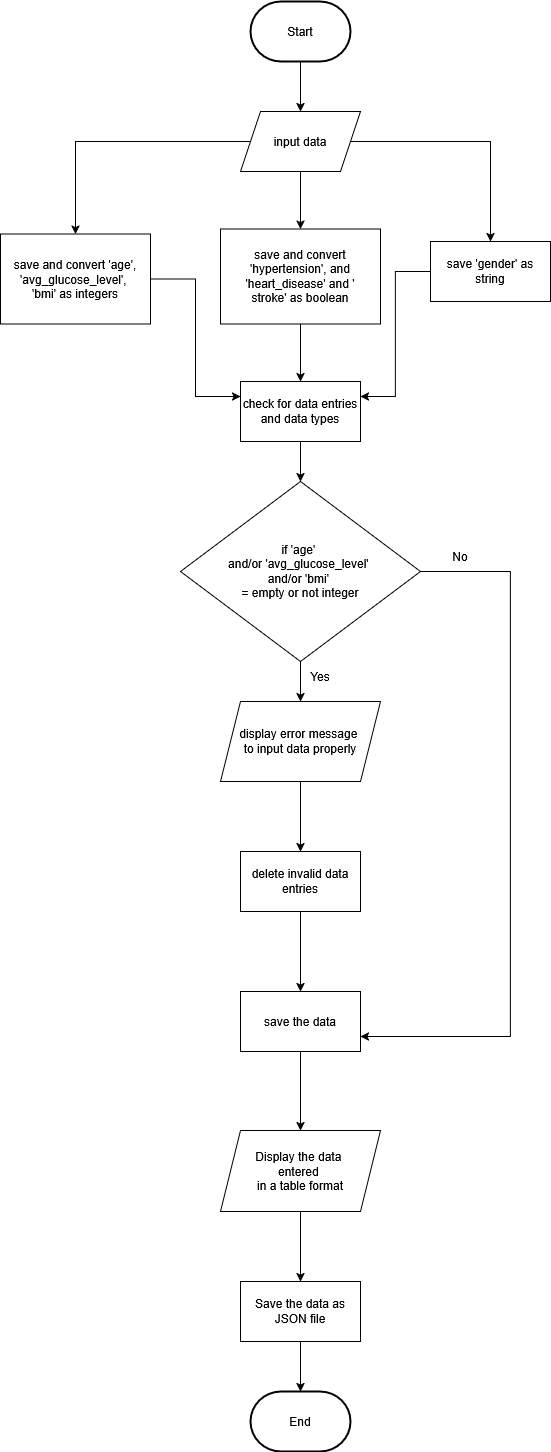

The diagram above was exported from draw.io. Its source (the exported page's mxGraphModel, read from the mxfile embedded in the PNG):
<mxGraphModel dx="1434" dy="746" grid="1" gridSize="10" guides="1" tooltips="1" connect="1" arrows="1" fold="1" page="1" pageScale="1" pageWidth="827" pageHeight="1169" math="0" shadow="0">
  <root>
    <mxCell id="WIyWlLk6GJQsqaUBKTNV-0" />
    <mxCell id="WIyWlLk6GJQsqaUBKTNV-1" parent="WIyWlLk6GJQsqaUBKTNV-0" />
    <mxCell id="cylVAB_HxbdG1nyl8xjg-1" style="edgeStyle=orthogonalEdgeStyle;rounded=0;orthogonalLoop=1;jettySize=auto;html=1;" parent="WIyWlLk6GJQsqaUBKTNV-1" source="SmWHiXXGVIL-bYZEd0JJ-0" target="cylVAB_HxbdG1nyl8xjg-0" edge="1">
      <mxGeometry relative="1" as="geometry">
        <mxPoint x="450" y="100" as="sourcePoint" />
      </mxGeometry>
    </mxCell>
    <mxCell id="cylVAB_HxbdG1nyl8xjg-3" value="" style="edgeStyle=orthogonalEdgeStyle;rounded=0;orthogonalLoop=1;jettySize=auto;html=1;" parent="WIyWlLk6GJQsqaUBKTNV-1" source="cylVAB_HxbdG1nyl8xjg-0" target="cylVAB_HxbdG1nyl8xjg-2" edge="1">
      <mxGeometry relative="1" as="geometry" />
    </mxCell>
    <mxCell id="cylVAB_HxbdG1nyl8xjg-5" value="" style="edgeStyle=orthogonalEdgeStyle;rounded=0;orthogonalLoop=1;jettySize=auto;html=1;" parent="WIyWlLk6GJQsqaUBKTNV-1" source="cylVAB_HxbdG1nyl8xjg-0" target="cylVAB_HxbdG1nyl8xjg-4" edge="1">
      <mxGeometry relative="1" as="geometry" />
    </mxCell>
    <mxCell id="cylVAB_HxbdG1nyl8xjg-7" value="" style="edgeStyle=orthogonalEdgeStyle;rounded=0;orthogonalLoop=1;jettySize=auto;html=1;" parent="WIyWlLk6GJQsqaUBKTNV-1" source="cylVAB_HxbdG1nyl8xjg-0" target="cylVAB_HxbdG1nyl8xjg-6" edge="1">
      <mxGeometry relative="1" as="geometry" />
    </mxCell>
    <mxCell id="cylVAB_HxbdG1nyl8xjg-0" value="input data" style="shape=parallelogram;perimeter=parallelogramPerimeter;whiteSpace=wrap;html=1;fixedSize=1;" parent="WIyWlLk6GJQsqaUBKTNV-1" vertex="1">
      <mxGeometry x="390" y="150" width="120" height="60" as="geometry" />
    </mxCell>
    <mxCell id="cylVAB_HxbdG1nyl8xjg-10" style="edgeStyle=orthogonalEdgeStyle;rounded=0;orthogonalLoop=1;jettySize=auto;html=1;entryX=0;entryY=0.25;entryDx=0;entryDy=0;" parent="WIyWlLk6GJQsqaUBKTNV-1" source="cylVAB_HxbdG1nyl8xjg-2" target="cylVAB_HxbdG1nyl8xjg-8" edge="1">
      <mxGeometry relative="1" as="geometry" />
    </mxCell>
    <mxCell id="cylVAB_HxbdG1nyl8xjg-2" value="&lt;div&gt;save and convert 'age', 'avg_glucose_level',&amp;nbsp;&lt;/div&gt;&lt;div&gt;'bmi' as integers&lt;/div&gt;" style="whiteSpace=wrap;html=1;" parent="WIyWlLk6GJQsqaUBKTNV-1" vertex="1">
      <mxGeometry x="150" y="272.5" width="150" height="90" as="geometry" />
    </mxCell>
    <mxCell id="cylVAB_HxbdG1nyl8xjg-11" style="edgeStyle=orthogonalEdgeStyle;rounded=0;orthogonalLoop=1;jettySize=auto;html=1;" parent="WIyWlLk6GJQsqaUBKTNV-1" source="cylVAB_HxbdG1nyl8xjg-4" target="cylVAB_HxbdG1nyl8xjg-8" edge="1">
      <mxGeometry relative="1" as="geometry" />
    </mxCell>
    <mxCell id="cylVAB_HxbdG1nyl8xjg-4" value="&lt;div&gt;save and convert 'hypertension', and 'heart_disease' and '&lt;/div&gt;&lt;div&gt;stroke' as boolean&lt;/div&gt;" style="whiteSpace=wrap;html=1;" parent="WIyWlLk6GJQsqaUBKTNV-1" vertex="1">
      <mxGeometry x="370" y="267.5" width="160" height="95" as="geometry" />
    </mxCell>
    <mxCell id="cylVAB_HxbdG1nyl8xjg-6" value="save 'gender' as string" style="whiteSpace=wrap;html=1;" parent="WIyWlLk6GJQsqaUBKTNV-1" vertex="1">
      <mxGeometry x="580" y="280" width="120" height="60" as="geometry" />
    </mxCell>
    <mxCell id="cylVAB_HxbdG1nyl8xjg-8" value="check for data entries and data types" style="whiteSpace=wrap;html=1;" parent="WIyWlLk6GJQsqaUBKTNV-1" vertex="1">
      <mxGeometry x="390" y="420" width="120" height="60" as="geometry" />
    </mxCell>
    <mxCell id="cylVAB_HxbdG1nyl8xjg-12" style="edgeStyle=orthogonalEdgeStyle;rounded=0;orthogonalLoop=1;jettySize=auto;html=1;entryX=1;entryY=0.25;entryDx=0;entryDy=0;" parent="WIyWlLk6GJQsqaUBKTNV-1" source="cylVAB_HxbdG1nyl8xjg-6" target="cylVAB_HxbdG1nyl8xjg-8" edge="1">
      <mxGeometry relative="1" as="geometry" />
    </mxCell>
    <mxCell id="cylVAB_HxbdG1nyl8xjg-32" style="edgeStyle=orthogonalEdgeStyle;rounded=0;orthogonalLoop=1;jettySize=auto;html=1;" parent="WIyWlLk6GJQsqaUBKTNV-1" source="cylVAB_HxbdG1nyl8xjg-13" target="cylVAB_HxbdG1nyl8xjg-33" edge="1">
      <mxGeometry relative="1" as="geometry">
        <mxPoint x="440" y="810" as="targetPoint" />
      </mxGeometry>
    </mxCell>
    <mxCell id="cylVAB_HxbdG1nyl8xjg-38" style="edgeStyle=orthogonalEdgeStyle;rounded=0;orthogonalLoop=1;jettySize=auto;html=1;entryX=1;entryY=0.75;entryDx=0;entryDy=0;exitX=1;exitY=0.5;exitDx=0;exitDy=0;" parent="WIyWlLk6GJQsqaUBKTNV-1" source="cylVAB_HxbdG1nyl8xjg-13" target="cylVAB_HxbdG1nyl8xjg-36" edge="1">
      <mxGeometry relative="1" as="geometry">
        <Array as="points">
          <mxPoint x="660" y="610" />
          <mxPoint x="660" y="1075" />
        </Array>
      </mxGeometry>
    </mxCell>
    <mxCell id="cylVAB_HxbdG1nyl8xjg-13" value="&lt;div&gt;if 'age'&amp;nbsp;&lt;/div&gt;&lt;div&gt;and/or 'avg_glucose_level'&amp;nbsp;&lt;/div&gt;&lt;div&gt;and/or 'bmi'&amp;nbsp;&lt;/div&gt;&lt;div&gt;= empty or not integer&lt;/div&gt;" style="rhombus;whiteSpace=wrap;html=1;" parent="WIyWlLk6GJQsqaUBKTNV-1" vertex="1">
      <mxGeometry x="330" y="520" width="240" height="180" as="geometry" />
    </mxCell>
    <mxCell id="cylVAB_HxbdG1nyl8xjg-29" style="edgeStyle=orthogonalEdgeStyle;rounded=0;orthogonalLoop=1;jettySize=auto;html=1;entryX=0.5;entryY=0;entryDx=0;entryDy=0;" parent="WIyWlLk6GJQsqaUBKTNV-1" source="cylVAB_HxbdG1nyl8xjg-8" target="cylVAB_HxbdG1nyl8xjg-13" edge="1">
      <mxGeometry relative="1" as="geometry" />
    </mxCell>
    <mxCell id="cylVAB_HxbdG1nyl8xjg-35" value="" style="edgeStyle=orthogonalEdgeStyle;rounded=0;orthogonalLoop=1;jettySize=auto;html=1;" parent="WIyWlLk6GJQsqaUBKTNV-1" source="cylVAB_HxbdG1nyl8xjg-33" target="cylVAB_HxbdG1nyl8xjg-34" edge="1">
      <mxGeometry relative="1" as="geometry" />
    </mxCell>
    <mxCell id="cylVAB_HxbdG1nyl8xjg-33" value="&lt;div&gt;display error message&amp;nbsp;&lt;/div&gt;&lt;div&gt;to input data properly&lt;/div&gt;" style="shape=parallelogram;perimeter=parallelogramPerimeter;whiteSpace=wrap;html=1;fixedSize=1;" parent="WIyWlLk6GJQsqaUBKTNV-1" vertex="1">
      <mxGeometry x="370" y="740" width="160" height="80" as="geometry" />
    </mxCell>
    <mxCell id="cylVAB_HxbdG1nyl8xjg-37" value="" style="edgeStyle=orthogonalEdgeStyle;rounded=0;orthogonalLoop=1;jettySize=auto;html=1;" parent="WIyWlLk6GJQsqaUBKTNV-1" source="cylVAB_HxbdG1nyl8xjg-34" target="cylVAB_HxbdG1nyl8xjg-36" edge="1">
      <mxGeometry relative="1" as="geometry" />
    </mxCell>
    <mxCell id="cylVAB_HxbdG1nyl8xjg-34" value="delete invalid data entries" style="whiteSpace=wrap;html=1;" parent="WIyWlLk6GJQsqaUBKTNV-1" vertex="1">
      <mxGeometry x="390" y="890" width="120" height="60" as="geometry" />
    </mxCell>
    <mxCell id="cylVAB_HxbdG1nyl8xjg-43" value="" style="edgeStyle=orthogonalEdgeStyle;rounded=0;orthogonalLoop=1;jettySize=auto;html=1;" parent="WIyWlLk6GJQsqaUBKTNV-1" source="cylVAB_HxbdG1nyl8xjg-36" target="cylVAB_HxbdG1nyl8xjg-42" edge="1">
      <mxGeometry relative="1" as="geometry" />
    </mxCell>
    <mxCell id="cylVAB_HxbdG1nyl8xjg-36" value="save the data" style="whiteSpace=wrap;html=1;" parent="WIyWlLk6GJQsqaUBKTNV-1" vertex="1">
      <mxGeometry x="390" y="1030" width="120" height="60" as="geometry" />
    </mxCell>
    <mxCell id="cylVAB_HxbdG1nyl8xjg-39" value="Yes" style="text;strokeColor=none;align=center;fillColor=none;html=1;verticalAlign=middle;whiteSpace=wrap;rounded=0;" parent="WIyWlLk6GJQsqaUBKTNV-1" vertex="1">
      <mxGeometry x="440" y="700" width="60" height="30" as="geometry" />
    </mxCell>
    <mxCell id="cylVAB_HxbdG1nyl8xjg-40" value="No" style="text;strokeColor=none;align=center;fillColor=none;html=1;verticalAlign=middle;whiteSpace=wrap;rounded=0;" parent="WIyWlLk6GJQsqaUBKTNV-1" vertex="1">
      <mxGeometry x="580" y="580" width="60" height="30" as="geometry" />
    </mxCell>
    <mxCell id="cylVAB_HxbdG1nyl8xjg-45" value="" style="edgeStyle=orthogonalEdgeStyle;rounded=0;orthogonalLoop=1;jettySize=auto;html=1;" parent="WIyWlLk6GJQsqaUBKTNV-1" source="cylVAB_HxbdG1nyl8xjg-42" target="cylVAB_HxbdG1nyl8xjg-44" edge="1">
      <mxGeometry relative="1" as="geometry" />
    </mxCell>
    <mxCell id="cylVAB_HxbdG1nyl8xjg-42" value="&lt;div&gt;Display the data&amp;nbsp;&lt;/div&gt;&lt;div&gt;entered&amp;nbsp;&lt;/div&gt;&lt;div&gt;in a table format&lt;/div&gt;" style="shape=parallelogram;perimeter=parallelogramPerimeter;whiteSpace=wrap;html=1;fixedSize=1;" parent="WIyWlLk6GJQsqaUBKTNV-1" vertex="1">
      <mxGeometry x="370" y="1169" width="160" height="81" as="geometry" />
    </mxCell>
    <mxCell id="cylVAB_HxbdG1nyl8xjg-47" style="edgeStyle=orthogonalEdgeStyle;rounded=0;orthogonalLoop=1;jettySize=auto;html=1;" parent="WIyWlLk6GJQsqaUBKTNV-1" source="cylVAB_HxbdG1nyl8xjg-44" target="SmWHiXXGVIL-bYZEd0JJ-1" edge="1">
      <mxGeometry relative="1" as="geometry">
        <mxPoint x="450" y="1420" as="targetPoint" />
      </mxGeometry>
    </mxCell>
    <mxCell id="cylVAB_HxbdG1nyl8xjg-44" value="Save the data as JSON file" style="whiteSpace=wrap;html=1;" parent="WIyWlLk6GJQsqaUBKTNV-1" vertex="1">
      <mxGeometry x="390" y="1320" width="120" height="60" as="geometry" />
    </mxCell>
    <mxCell id="SmWHiXXGVIL-bYZEd0JJ-0" value="Start" style="strokeWidth=2;html=1;shape=mxgraph.flowchart.terminator;whiteSpace=wrap;" vertex="1" parent="WIyWlLk6GJQsqaUBKTNV-1">
      <mxGeometry x="400" y="40" width="100" height="60" as="geometry" />
    </mxCell>
    <mxCell id="SmWHiXXGVIL-bYZEd0JJ-1" value="End" style="strokeWidth=2;html=1;shape=mxgraph.flowchart.terminator;whiteSpace=wrap;" vertex="1" parent="WIyWlLk6GJQsqaUBKTNV-1">
      <mxGeometry x="400" y="1430" width="100" height="60" as="geometry" />
    </mxCell>
  </root>
</mxGraphModel>